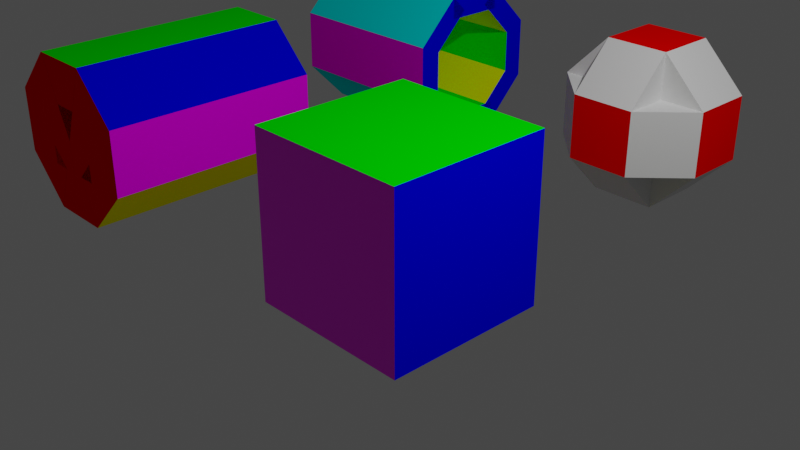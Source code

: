 # Source: test_export.blend  (saved by Blender 2.83.18; exported with 4.5.12 LTS)
import bpy
from mathutils import Matrix  # noqa: F401  (used for matrix-valued properties, if any)

bpy.ops.wm.read_factory_settings(use_empty=True)
scene = bpy.context.scene
scene.name = 'Scene'

# ---- collections
col_collection = bpy.data.collections.new('Collection'); scene.collection.children.link(col_collection)

# ---- images (referenced by path relative to the original .blend; pixels are not part of the script)
import os
ASSET_DIR = os.environ.get("B2B_ASSET_DIR", "")  # directory of the original .blend (textures are referenced by path, not embedded)
HERE = os.path.dirname(os.path.abspath(__file__))  # packed textures are extracted next to this script under _unpacked/

def load_image(name, relpath, width, height, colorspace="sRGB"):
    """Load a texture the original file referenced (path relative to the .blend, or extracted next to this script)."""
    p = next((c for c in (os.path.join(HERE, relpath), os.path.join(ASSET_DIR, relpath)) if relpath and os.path.exists(c)), "")
    if p:
        img = bpy.data.images.load(p, check_existing=True)
        img.name = name
    else:  # same state as the original file: an image datablock whose file is absent (Cycles renders it pink)
        img = bpy.data.images.new(name, width, height)
        img.source = "FILE"
        img.filepath = "//" + (relpath or name)
    img.colorspace_settings.name = colorspace
    return img
img_uv_test_png = load_image('uv_test.png', 'uv_test.png', 1024, 1024, 'sRGB')

# ---- materials (node trees are filled in below, after node groups)
mat_red = bpy.data.materials.new('red')
mat_red.alpha_threshold = 0.0
mat_red.use_transparent_shadow = False
mat_red.line_color = (0.0, 0.0, 0.0, 1.0)
mat_green = bpy.data.materials.new('green')
mat_green.alpha_threshold = 0.0
mat_green.use_transparent_shadow = False
mat_green.line_color = (0.0, 0.0, 0.0, 1.0)
mat_blue = bpy.data.materials.new('blue')
mat_blue.alpha_threshold = 0.0
mat_blue.use_transparent_shadow = False
mat_blue.line_color = (0.0, 0.0, 0.0, 1.0)
mat_yellow = bpy.data.materials.new('yellow')
mat_yellow.use_transparent_shadow = False
mat_purple = bpy.data.materials.new('purple')
mat_purple.alpha_threshold = 0.0
mat_purple.use_transparent_shadow = False
mat_purple.line_color = (0.0, 0.0, 0.0, 1.0)
mat_cyan = bpy.data.materials.new('cyan')
mat_cyan.alpha_threshold = 0.0
mat_cyan.use_transparent_shadow = False
mat_cyan.line_color = (0.0, 0.0, 0.0, 1.0)
mat_uv_texture = bpy.data.materials.new('uv_texture')
mat_uv_texture.use_transparent_shadow = False

# ---- material node trees
mat_red.use_nodes = True; mat_red.node_tree.nodes.clear()
_N = mat_red.node_tree.nodes; _L = mat_red.node_tree.links
n0 = _N.new('ShaderNodeOutputMaterial'); n0.name = 'Material Output'; n0.location = (300, 300)
n1 = _N.new('ShaderNodeBsdfPrincipled'); n1.name = 'Principled BSDF'; n1.location = (10, 300)
n1.distribution = 'GGX'
n1.subsurface_method = 'BURLEY'
n1.inputs[0].default_value = (1.0, 0.0, 0.0, 1.0)
n1.inputs[2].default_value = 0.4
n1.inputs[3].default_value = 1.45
n1.inputs[13].default_value = 0.0
n1.inputs[27].default_value = (0.0, 0.0, 0.0, 1.0)
n1.inputs[28].default_value = 1.0
_L.new(n1.outputs[0], n0.inputs[0])
n0.is_active_output = True
mat_green.use_nodes = True; mat_green.node_tree.nodes.clear()
_N = mat_green.node_tree.nodes; _L = mat_green.node_tree.links
n0 = _N.new('ShaderNodeOutputMaterial'); n0.name = 'Material Output'; n0.location = (300, 300)
n1 = _N.new('ShaderNodeBsdfPrincipled'); n1.name = 'Principled BSDF'; n1.location = (10, 300)
n1.distribution = 'GGX'
n1.subsurface_method = 'BURLEY'
n1.inputs[0].default_value = (0.0, 1.0, 0.0, 1.0)
n1.inputs[2].default_value = 0.4
n1.inputs[3].default_value = 1.45
n1.inputs[13].default_value = 0.0
n1.inputs[27].default_value = (0.0, 0.0, 0.0, 1.0)
n1.inputs[28].default_value = 1.0
_L.new(n1.outputs[0], n0.inputs[0])
n0.is_active_output = True
mat_blue.use_nodes = True; mat_blue.node_tree.nodes.clear()
_N = mat_blue.node_tree.nodes; _L = mat_blue.node_tree.links
n0 = _N.new('ShaderNodeOutputMaterial'); n0.name = 'Material Output'; n0.location = (300, 300)
n1 = _N.new('ShaderNodeBsdfPrincipled'); n1.name = 'Principled BSDF'; n1.location = (10, 300)
n1.distribution = 'GGX'
n1.subsurface_method = 'BURLEY'
n1.inputs[0].default_value = (0.0, 0.0, 1.0, 1.0)
n1.inputs[2].default_value = 0.4
n1.inputs[3].default_value = 1.45
n1.inputs[13].default_value = 0.0
n1.inputs[27].default_value = (0.0, 0.0, 0.0, 1.0)
n1.inputs[28].default_value = 1.0
_L.new(n1.outputs[0], n0.inputs[0])
n0.is_active_output = True
mat_yellow.use_nodes = True; mat_yellow.node_tree.nodes.clear()
_N = mat_yellow.node_tree.nodes; _L = mat_yellow.node_tree.links
n0 = _N.new('ShaderNodeBsdfPrincipled'); n0.name = 'Principled BSDF'; n0.location = (10, 300)
n0.distribution = 'GGX'
n0.subsurface_method = 'BURLEY'
n0.inputs[0].default_value = (1.0, 1.0, 0.0, 1.0)
n0.inputs[3].default_value = 1.45
n0.inputs[13].default_value = 0.0
n0.inputs[27].default_value = (0.0, 0.0, 0.0, 1.0)
n0.inputs[28].default_value = 1.0
n1 = _N.new('ShaderNodeOutputMaterial'); n1.name = 'Material Output'; n1.location = (300, 300)
_L.new(n0.outputs[0], n1.inputs[0])
n1.is_active_output = True
mat_purple.use_nodes = True; mat_purple.node_tree.nodes.clear()
_N = mat_purple.node_tree.nodes; _L = mat_purple.node_tree.links
n0 = _N.new('ShaderNodeOutputMaterial'); n0.name = 'Material Output'; n0.location = (300, 300)
n1 = _N.new('ShaderNodeBsdfPrincipled'); n1.name = 'Principled BSDF'; n1.location = (10, 300)
n1.distribution = 'GGX'
n1.subsurface_method = 'BURLEY'
n1.inputs[0].default_value = (1.0, 0.0, 1.0, 1.0)
n1.inputs[2].default_value = 0.4
n1.inputs[3].default_value = 1.45
n1.inputs[13].default_value = 0.0
n1.inputs[27].default_value = (0.0, 0.0, 0.0, 1.0)
n1.inputs[28].default_value = 1.0
_L.new(n1.outputs[0], n0.inputs[0])
n0.is_active_output = True
mat_cyan.use_nodes = True; mat_cyan.node_tree.nodes.clear()
_N = mat_cyan.node_tree.nodes; _L = mat_cyan.node_tree.links
n0 = _N.new('ShaderNodeOutputMaterial'); n0.name = 'Material Output'; n0.location = (300, 300)
n1 = _N.new('ShaderNodeBsdfPrincipled'); n1.name = 'Principled BSDF'; n1.location = (10, 300)
n1.distribution = 'GGX'
n1.subsurface_method = 'BURLEY'
n1.inputs[0].default_value = (0.0, 1.0, 1.0, 1.0)
n1.inputs[2].default_value = 0.4
n1.inputs[3].default_value = 1.45
n1.inputs[13].default_value = 0.0
n1.inputs[27].default_value = (0.0, 0.0, 0.0, 1.0)
n1.inputs[28].default_value = 1.0
_L.new(n1.outputs[0], n0.inputs[0])
n0.is_active_output = True
mat_uv_texture.use_nodes = True; mat_uv_texture.node_tree.nodes.clear()
_N = mat_uv_texture.node_tree.nodes; _L = mat_uv_texture.node_tree.links
n0 = _N.new('ShaderNodeBsdfPrincipled'); n0.name = 'Principled BSDF'; n0.location = (10, 300)
n0.distribution = 'GGX'
n0.subsurface_method = 'BURLEY'
n0.inputs[3].default_value = 1.45
n0.inputs[27].default_value = (0.0, 0.0, 0.0, 1.0)
n0.inputs[28].default_value = 1.0
n1 = _N.new('ShaderNodeOutputMaterial'); n1.name = 'Material Output'; n1.location = (300, 300)
n2 = _N.new('ShaderNodeTexImage'); n2.name = 'Image Texture'; n2.location = (-280, 280)
n2.image = img_uv_test_png
_L.new(n0.outputs[0], n1.inputs[0])
_L.new(n2.outputs[0], n0.inputs[0])
n1.is_active_output = True

# ---- world
world_world = bpy.data.worlds.new('World'); scene.world = world_world
world_world.use_nodes = True; world_world.node_tree.nodes.clear()
_N = world_world.node_tree.nodes; _L = world_world.node_tree.links
n0 = _N.new('ShaderNodeOutputWorld'); n0.name = 'World Output'; n0.location = (300, 300)
n1 = _N.new('ShaderNodeBackground'); n1.name = 'Background'; n1.location = (10, 300)
n1.inputs[0].default_value = (0.05088, 0.05088, 0.05088, 1.0)
_L.new(n1.outputs[0], n0.inputs[0])
n0.is_active_output = True
world_world.color = (0.05088, 0.05088, 0.05088)
world_world.use_sun_shadow = False
world_world.sun_shadow_jitter_overblur = 0.0

# ---- cameras
cam_camera = bpy.data.cameras.new('Camera')
cam_camera.clip_end = 100.0
cam_camera.ortho_scale = 7.314

# ---- lights
light_light = bpy.data.lights.new('Light', 'POINT')
light_light.transmission_factor = 0.0
light_light.energy = 1000.0
light_light.shadow_soft_size = 0.1
light_light.shadow_maximum_resolution = 0.006
light_light.use_absolute_resolution = True

# ---- meshes
me_cube = bpy.data.meshes.new('Cube')
me_cube.from_pydata([(1.0, 1.0, 1.0), (1.0, 1.0, -1.0), (1.0, -1.0, 1.0), (1.0, -1.0, -1.0), (-1.0, 1.0, 1.0), (-1.0, 1.0, -1.0), (-1.0, -1.0, 1.0), (-1.0, -1.0, -1.0)], [], [(0, 4, 6, 2), (3, 2, 6, 7), (7, 6, 4, 5), (5, 1, 3, 7), (1, 0, 2, 3), (5, 4, 0, 1)])
me_cube.polygons.foreach_set('material_index', [1, 6, 4, 5, 2, 3])
_uv = me_cube.uv_layers.new(name='UVMap')
_uv.uv.foreach_set('vector', [0.625, 0.5, 0.875, 0.5, 0.875, 0.75, 0.625, 0.75, 1.0, 0.0, 1.0, 1.0, 0.0, 1.0, 0.0, 0.0, 0.375, 0.0, 0.625, 0.0, 0.625, 0.25, 0.375, 0.25, 0.125, 0.5, 0.375, 0.5, 0.375, 0.75, 0.125, 0.75, 0.375, 0.5, 0.625, 0.5, 0.625, 0.75, 0.375, 0.75, 0.375, 0.25, 0.625, 0.25, 0.625, 0.5, 0.375, 0.5])
me_cube.materials.append(mat_red)
me_cube.materials.append(mat_green)
me_cube.materials.append(mat_blue)
me_cube.materials.append(mat_yellow)
me_cube.materials.append(mat_purple)
me_cube.materials.append(mat_cyan)
me_cube.materials.append(mat_uv_texture)
me_cube.use_remesh_preserve_volume = False
me_cube.use_remesh_preserve_attributes = False
me_cube.use_mirror_vertex_groups = False
me_cube.update()
me_cube_001 = bpy.data.meshes.new('Cube.001')
me_cube_001.from_pydata([(-0.4142, -1.404, -1.0), (-0.4142, -1.404, 1.0), (-0.4142, 1.404, -1.0), (-0.4142, 1.404, 1.0), (0.4142, -1.404, -1.0), (0.4142, -1.404, 1.0), (0.4142, 1.404, -1.0), (0.4142, 1.404, 1.0)], [], [(0, 1, 3, 2), (2, 3, 7, 6), (6, 7, 5, 4), (4, 5, 1, 0), (2, 6, 4, 0), (7, 3, 1, 5)])
me_cube_001.polygons.foreach_set('material_index', [0, 0, 0, 0, 1, 2])
_uv = me_cube_001.uv_layers.new(name='UVMap')
_uv.uv.foreach_set('vector', [0.375, 0.0, 0.625, 0.0, 0.625, 0.25, 0.375, 0.25, 0.375, 0.25, 0.625, 0.25, 0.625, 0.5, 0.375, 0.5, 0.375, 0.5, 0.625, 0.5, 0.625, 0.75, 0.375, 0.75, 0.375, 0.75, 0.625, 0.75, 0.625, 1.0, 0.375, 1.0, 0.125, 0.5, 0.375, 0.5, 0.375, 0.75, 0.125, 0.75, 0.625, 0.5, 0.875, 0.5, 0.875, 0.75, 0.625, 0.75])
me_cube_001.materials.append(mat_red)
me_cube_001.materials.append(mat_green)
me_cube_001.materials.append(mat_cyan)
me_cube_001.use_remesh_fix_poles = True
me_cube_001.use_remesh_preserve_attributes = False
me_cube_001.use_mirror_vertex_groups = False
me_cube_001.update()
me_cube_002 = bpy.data.meshes.new('Cube.002')
me_cube_002.from_pydata([(-1.0, -1.404, -0.4142), (-1.0, -1.404, 0.4142), (-1.0, 1.404, -0.4142), (-1.0, 1.404, 0.4142), (1.0, -1.404, -0.4142), (1.0, -1.404, 0.4142), (1.0, 1.404, -0.4142), (1.0, 1.404, 0.4142)], [], [(0, 1, 3, 2), (2, 3, 7, 6), (6, 7, 5, 4), (4, 5, 1, 0), (2, 6, 4, 0), (7, 3, 1, 5)])
me_cube_002.polygons.foreach_set('material_index', [2, 0, 1, 0, 0, 0])
_uv = me_cube_002.uv_layers.new(name='UVMap')
_uv.uv.foreach_set('vector', [0.375, 0.0, 0.625, 0.0, 0.625, 0.25, 0.375, 0.25, 0.375, 0.25, 0.625, 0.25, 0.625, 0.5, 0.375, 0.5, 0.375, 0.5, 0.625, 0.5, 0.625, 0.75, 0.375, 0.75, 0.375, 0.75, 0.625, 0.75, 0.625, 1.0, 0.375, 1.0, 0.125, 0.5, 0.375, 0.5, 0.375, 0.75, 0.125, 0.75, 0.625, 0.5, 0.875, 0.5, 0.875, 0.75, 0.625, 0.75])
me_cube_002.materials.append(mat_red)
me_cube_002.materials.append(mat_purple)
me_cube_002.materials.append(mat_yellow)
me_cube_002.use_remesh_fix_poles = True
me_cube_002.use_remesh_preserve_attributes = False
me_cube_002.use_mirror_vertex_groups = False
me_cube_002.update()
me_cube_003 = bpy.data.meshes.new('Cube.003')
me_cube_003.from_pydata([(-0.4142, -1.404, -1.0), (-0.4142, -1.404, 1.0), (-0.4142, 1.404, -1.0), (-0.4142, 1.404, 1.0), (0.4142, -1.404, -1.0), (0.4142, -1.404, 1.0), (0.4142, 1.404, -1.0), (0.4142, 1.404, 1.0)], [], [(0, 1, 3, 2), (2, 3, 7, 6), (6, 7, 5, 4), (4, 5, 1, 0), (2, 6, 4, 0), (7, 3, 1, 5)])
me_cube_003.polygons.foreach_set('material_index', [0, 0, 0, 0, 2, 1])
_uv = me_cube_003.uv_layers.new(name='UVMap')
_uv.uv.foreach_set('vector', [0.375, 0.0, 0.625, 0.0, 0.625, 0.25, 0.375, 0.25, 0.375, 0.25, 0.625, 0.25, 0.625, 0.5, 0.375, 0.5, 0.375, 0.5, 0.625, 0.5, 0.625, 0.75, 0.375, 0.75, 0.375, 0.75, 0.625, 0.75, 0.625, 1.0, 0.375, 1.0, 0.125, 0.5, 0.375, 0.5, 0.375, 0.75, 0.125, 0.75, 0.625, 0.5, 0.875, 0.5, 0.875, 0.75, 0.625, 0.75])
me_cube_003.materials.append(mat_red)
me_cube_003.materials.append(mat_yellow)
me_cube_003.materials.append(mat_purple)
me_cube_003.use_remesh_fix_poles = True
me_cube_003.use_remesh_preserve_attributes = False
me_cube_003.use_mirror_vertex_groups = False
me_cube_003.update()
me_cube_004 = bpy.data.meshes.new('Cube.004')
me_cube_004.from_pydata([(-0.4142, -1.404, -1.0), (-0.4142, -1.404, 1.0), (-0.4142, 1.404, -1.0), (-0.4142, 1.404, 1.0), (0.4142, -1.404, -1.0), (0.4142, -1.404, 1.0), (0.4142, 1.404, -1.0), (0.4142, 1.404, 1.0)], [], [(0, 1, 3, 2), (2, 3, 7, 6), (6, 7, 5, 4), (4, 5, 1, 0), (2, 6, 4, 0), (7, 3, 1, 5)])
me_cube_004.polygons.foreach_set('material_index', [0, 0, 0, 0, 1, 2])
_uv = me_cube_004.uv_layers.new(name='UVMap')
_uv.uv.foreach_set('vector', [0.375, 0.0, 0.625, 0.0, 0.625, 0.25, 0.375, 0.25, 0.375, 0.25, 0.625, 0.25, 0.625, 0.5, 0.375, 0.5, 0.375, 0.5, 0.625, 0.5, 0.625, 0.75, 0.375, 0.75, 0.375, 0.75, 0.625, 0.75, 0.625, 1.0, 0.375, 1.0, 0.125, 0.5, 0.375, 0.5, 0.375, 0.75, 0.125, 0.75, 0.625, 0.5, 0.875, 0.5, 0.875, 0.75, 0.625, 0.75])
me_cube_004.materials.append(mat_red)
me_cube_004.materials.append(mat_blue)
me_cube_004.materials.append(mat_green)
me_cube_004.use_remesh_fix_poles = True
me_cube_004.use_remesh_preserve_attributes = False
me_cube_004.use_mirror_vertex_groups = False
me_cube_004.update()
me_cube_005 = bpy.data.meshes.new('Cube.005')
me_cube_005.from_pydata([(-0.4142, -0.4142, -1.0), (-0.4142, -0.4142, 1.0), (-0.4142, 0.4142, -1.0), (-0.4142, 0.4142, 1.0), (0.4142, -0.4142, -1.0), (0.4142, -0.4142, 1.0), (0.4142, 0.4142, -1.0), (0.4142, 0.4142, 1.0)], [], [(0, 1, 3, 2), (2, 3, 7, 6), (6, 7, 5, 4), (4, 5, 1, 0), (2, 6, 4, 0), (7, 3, 1, 5)])
_uv = me_cube_005.uv_layers.new(name='UVMap')
_uv.uv.foreach_set('vector', [0.375, 0.0, 0.625, 0.0, 0.625, 0.25, 0.375, 0.25, 0.375, 0.25, 0.625, 0.25, 0.625, 0.5, 0.375, 0.5, 0.375, 0.5, 0.625, 0.5, 0.625, 0.75, 0.375, 0.75, 0.375, 0.75, 0.625, 0.75, 0.625, 1.0, 0.375, 1.0, 0.125, 0.5, 0.375, 0.5, 0.375, 0.75, 0.125, 0.75, 0.625, 0.5, 0.875, 0.5, 0.875, 0.75, 0.625, 0.75])
me_cube_005.materials.append(mat_red)
me_cube_005.use_remesh_fix_poles = True
me_cube_005.use_remesh_preserve_attributes = False
me_cube_005.use_mirror_vertex_groups = False
me_cube_005.update()
me_cube_006 = bpy.data.meshes.new('Cube.006')
me_cube_006.from_pydata([(-1.0, -0.4142, -0.4142), (-1.0, -0.4142, 0.4142), (-1.0, 0.4142, -0.4142), (-1.0, 0.4142, 0.4142), (1.0, -0.4142, -0.4142), (1.0, -0.4142, 0.4142), (1.0, 0.4142, -0.4142), (1.0, 0.4142, 0.4142)], [], [(0, 1, 3, 2), (2, 3, 7, 6), (6, 7, 5, 4), (4, 5, 1, 0), (2, 6, 4, 0), (7, 3, 1, 5)])
_uv = me_cube_006.uv_layers.new(name='UVMap')
_uv.uv.foreach_set('vector', [0.375, 0.0, 0.625, 0.0, 0.625, 0.25, 0.375, 0.25, 0.375, 0.25, 0.625, 0.25, 0.625, 0.5, 0.375, 0.5, 0.375, 0.5, 0.625, 0.5, 0.625, 0.75, 0.375, 0.75, 0.375, 0.75, 0.625, 0.75, 0.625, 1.0, 0.375, 1.0, 0.125, 0.5, 0.375, 0.5, 0.375, 0.75, 0.125, 0.75, 0.625, 0.5, 0.875, 0.5, 0.875, 0.75, 0.625, 0.75])
me_cube_006.materials.append(mat_red)
me_cube_006.use_remesh_fix_poles = True
me_cube_006.use_remesh_preserve_attributes = False
me_cube_006.use_mirror_vertex_groups = False
me_cube_006.update()
me_cube_007 = bpy.data.meshes.new('Cube.007')
me_cube_007.from_pydata([(-0.4142, -1.0, -0.4142), (-0.4142, -1.0, 0.4142), (-0.4142, 1.0, -0.4142), (-0.4142, 1.0, 0.4142), (0.4142, -1.0, -0.4142), (0.4142, -1.0, 0.4142), (0.4142, 1.0, -0.4142), (0.4142, 1.0, 0.4142)], [], [(0, 1, 3, 2), (2, 3, 7, 6), (6, 7, 5, 4), (4, 5, 1, 0), (2, 6, 4, 0), (7, 3, 1, 5)])
_uv = me_cube_007.uv_layers.new(name='UVMap')
_uv.uv.foreach_set('vector', [0.375, 0.0, 0.625, 0.0, 0.625, 0.25, 0.375, 0.25, 0.375, 0.25, 0.625, 0.25, 0.625, 0.5, 0.375, 0.5, 0.375, 0.5, 0.625, 0.5, 0.625, 0.75, 0.375, 0.75, 0.375, 0.75, 0.625, 0.75, 0.625, 1.0, 0.375, 1.0, 0.125, 0.5, 0.375, 0.5, 0.375, 0.75, 0.125, 0.75, 0.625, 0.5, 0.875, 0.5, 0.875, 0.75, 0.625, 0.75])
me_cube_007.materials.append(mat_red)
me_cube_007.use_remesh_fix_poles = True
me_cube_007.use_remesh_preserve_attributes = False
me_cube_007.use_mirror_vertex_groups = False
me_cube_007.update()
me_cube_008 = bpy.data.meshes.new('Cube.008')
me_cube_008.from_pydata([(-0.4142, -1.0, -0.4142), (-0.4142, -1.0, 0.4142), (-0.4142, 1.0, -0.4142), (-0.4142, 1.0, 0.4142), (0.4142, -1.0, -0.4142), (0.4142, -1.0, 0.4142), (0.4142, 1.0, -0.4142), (0.4142, 1.0, 0.4142)], [], [(0, 1, 3, 2), (2, 3, 7, 6), (6, 7, 5, 4), (4, 5, 1, 0), (2, 6, 4, 0), (7, 3, 1, 5)])
_uv = me_cube_008.uv_layers.new(name='UVMap')
_uv.uv.foreach_set('vector', [0.375, 0.0, 0.625, 0.0, 0.625, 0.25, 0.375, 0.25, 0.375, 0.25, 0.625, 0.25, 0.625, 0.5, 0.375, 0.5, 0.375, 0.5, 0.625, 0.5, 0.625, 0.75, 0.375, 0.75, 0.375, 0.75, 0.625, 0.75, 0.625, 1.0, 0.375, 1.0, 0.125, 0.5, 0.375, 0.5, 0.375, 0.75, 0.125, 0.75, 0.625, 0.5, 0.875, 0.5, 0.875, 0.75, 0.625, 0.75])
me_cube_008.use_remesh_fix_poles = True
me_cube_008.use_remesh_preserve_attributes = False
me_cube_008.use_mirror_vertex_groups = False
me_cube_008.update()
me_cube_009 = bpy.data.meshes.new('Cube.009')
me_cube_009.from_pydata([(-0.4142, -1.0, -0.4142), (-0.4142, -1.0, 0.4142), (-0.4142, 1.0, -0.4142), (-0.4142, 1.0, 0.4142), (0.4142, -1.0, -0.4142), (0.4142, -1.0, 0.4142), (0.4142, 1.0, -0.4142), (0.4142, 1.0, 0.4142)], [], [(0, 1, 3, 2), (2, 3, 7, 6), (6, 7, 5, 4), (4, 5, 1, 0), (2, 6, 4, 0), (7, 3, 1, 5)])
_uv = me_cube_009.uv_layers.new(name='UVMap')
_uv.uv.foreach_set('vector', [0.375, 0.0, 0.625, 0.0, 0.625, 0.25, 0.375, 0.25, 0.375, 0.25, 0.625, 0.25, 0.625, 0.5, 0.375, 0.5, 0.375, 0.5, 0.625, 0.5, 0.625, 0.75, 0.375, 0.75, 0.375, 0.75, 0.625, 0.75, 0.625, 1.0, 0.375, 1.0, 0.125, 0.5, 0.375, 0.5, 0.375, 0.75, 0.125, 0.75, 0.625, 0.5, 0.875, 0.5, 0.875, 0.75, 0.625, 0.75])
me_cube_009.use_remesh_fix_poles = True
me_cube_009.use_remesh_preserve_attributes = False
me_cube_009.use_mirror_vertex_groups = False
me_cube_009.update()
me_cube_010 = bpy.data.meshes.new('Cube.010')
me_cube_010.from_pydata([(-0.4142, -0.4142, -1.0), (-0.4142, -0.4142, 1.0), (-0.4142, 0.4142, -1.0), (-0.4142, 0.4142, 1.0), (0.4142, -0.4142, -1.0), (0.4142, -0.4142, 1.0), (0.4142, 0.4142, -1.0), (0.4142, 0.4142, 1.0)], [], [(0, 1, 3, 2), (2, 3, 7, 6), (6, 7, 5, 4), (4, 5, 1, 0), (2, 6, 4, 0), (7, 3, 1, 5)])
_uv = me_cube_010.uv_layers.new(name='UVMap')
_uv.uv.foreach_set('vector', [0.375, 0.0, 0.625, 0.0, 0.625, 0.25, 0.375, 0.25, 0.375, 0.25, 0.625, 0.25, 0.625, 0.5, 0.375, 0.5, 0.375, 0.5, 0.625, 0.5, 0.625, 0.75, 0.375, 0.75, 0.375, 0.75, 0.625, 0.75, 0.625, 1.0, 0.375, 1.0, 0.125, 0.5, 0.375, 0.5, 0.375, 0.75, 0.125, 0.75, 0.625, 0.5, 0.875, 0.5, 0.875, 0.75, 0.625, 0.75])
me_cube_010.use_remesh_fix_poles = True
me_cube_010.use_remesh_preserve_attributes = False
me_cube_010.use_mirror_vertex_groups = False
me_cube_010.update()
me_cube_011 = bpy.data.meshes.new('Cube.011')
me_cube_011.from_pydata([(-0.4142, -0.4142, -1.0), (-0.4142, -0.4142, 1.0), (-0.4142, 0.4142, -1.0), (-0.4142, 0.4142, 1.0), (0.4142, -0.4142, -1.0), (0.4142, -0.4142, 1.0), (0.4142, 0.4142, -1.0), (0.4142, 0.4142, 1.0)], [], [(0, 1, 3, 2), (2, 3, 7, 6), (6, 7, 5, 4), (4, 5, 1, 0), (2, 6, 4, 0), (7, 3, 1, 5)])
_uv = me_cube_011.uv_layers.new(name='UVMap')
_uv.uv.foreach_set('vector', [0.375, 0.0, 0.625, 0.0, 0.625, 0.25, 0.375, 0.25, 0.375, 0.25, 0.625, 0.25, 0.625, 0.5, 0.375, 0.5, 0.375, 0.5, 0.625, 0.5, 0.625, 0.75, 0.375, 0.75, 0.375, 0.75, 0.625, 0.75, 0.625, 1.0, 0.375, 1.0, 0.125, 0.5, 0.375, 0.5, 0.375, 0.75, 0.125, 0.75, 0.625, 0.5, 0.875, 0.5, 0.875, 0.75, 0.625, 0.75])
me_cube_011.use_remesh_fix_poles = True
me_cube_011.use_remesh_preserve_attributes = False
me_cube_011.use_mirror_vertex_groups = False
me_cube_011.update()
me_cube_012 = bpy.data.meshes.new('Cube.012')
me_cube_012.from_pydata([(-1.0, -0.4142, -0.4142), (-1.0, -0.4142, 0.4142), (-1.0, 0.4142, -0.4142), (-1.0, 0.4142, 0.4142), (1.0, -0.4142, -0.4142), (1.0, -0.4142, 0.4142), (1.0, 0.4142, -0.4142), (1.0, 0.4142, 0.4142)], [], [(0, 1, 3, 2), (2, 3, 7, 6), (6, 7, 5, 4), (4, 5, 1, 0), (2, 6, 4, 0), (7, 3, 1, 5)])
_uv = me_cube_012.uv_layers.new(name='UVMap')
_uv.uv.foreach_set('vector', [0.375, 0.0, 0.625, 0.0, 0.625, 0.25, 0.375, 0.25, 0.375, 0.25, 0.625, 0.25, 0.625, 0.5, 0.375, 0.5, 0.375, 0.5, 0.625, 0.5, 0.625, 0.75, 0.375, 0.75, 0.375, 0.75, 0.625, 0.75, 0.625, 1.0, 0.375, 1.0, 0.125, 0.5, 0.375, 0.5, 0.375, 0.75, 0.125, 0.75, 0.625, 0.5, 0.875, 0.5, 0.875, 0.75, 0.625, 0.75])
me_cube_012.use_remesh_fix_poles = True
me_cube_012.use_remesh_preserve_attributes = False
me_cube_012.use_mirror_vertex_groups = False
me_cube_012.update()
me_cube_013 = bpy.data.meshes.new('Cube.013')
me_cube_013.from_pydata([(-1.0, -0.4142, -0.4142), (-1.0, -0.4142, 0.4142), (-1.0, 0.4142, -0.4142), (-1.0, 0.4142, 0.4142), (1.0, -0.4142, -0.4142), (1.0, -0.4142, 0.4142), (1.0, 0.4142, -0.4142), (1.0, 0.4142, 0.4142)], [], [(0, 1, 3, 2), (2, 3, 7, 6), (6, 7, 5, 4), (4, 5, 1, 0), (2, 6, 4, 0), (7, 3, 1, 5)])
_uv = me_cube_013.uv_layers.new(name='UVMap')
_uv.uv.foreach_set('vector', [0.375, 0.0, 0.625, 0.0, 0.625, 0.25, 0.375, 0.25, 0.375, 0.25, 0.625, 0.25, 0.625, 0.5, 0.375, 0.5, 0.375, 0.5, 0.625, 0.5, 0.625, 0.75, 0.375, 0.75, 0.375, 0.75, 0.625, 0.75, 0.625, 1.0, 0.375, 1.0, 0.125, 0.5, 0.375, 0.5, 0.375, 0.75, 0.125, 0.75, 0.625, 0.5, 0.875, 0.5, 0.875, 0.75, 0.625, 0.75])
me_cube_013.use_remesh_fix_poles = True
me_cube_013.use_remesh_preserve_attributes = False
me_cube_013.use_mirror_vertex_groups = False
me_cube_013.update()
me_cube_014 = bpy.data.meshes.new('Cube.014')
me_cube_014.from_pydata([(-0.4142, -1.201, 0.7), (-0.4142, -1.201, 1.0), (-0.4142, 1.201, 0.7), (-0.4142, 1.201, 1.0), (0.4142, -1.201, 0.7), (0.4142, -1.201, 1.0), (0.4142, 1.201, 0.7), (0.4142, 1.201, 1.0)], [], [(0, 1, 3, 2), (2, 3, 7, 6), (6, 7, 5, 4), (4, 5, 1, 0), (2, 6, 4, 0), (7, 3, 1, 5)])
me_cube_014.polygons.foreach_set('material_index', [0, 0, 0, 0, 2, 1])
_uv = me_cube_014.uv_layers.new(name='UVMap')
_uv.uv.foreach_set('vector', [0.375, 0.0, 0.625, 0.0, 0.625, 0.25, 0.375, 0.25, 0.375, 0.25, 0.625, 0.25, 0.625, 0.5, 0.375, 0.5, 0.375, 0.5, 0.625, 0.5, 0.625, 0.75, 0.375, 0.75, 0.375, 0.75, 0.625, 0.75, 0.625, 1.0, 0.375, 1.0, 0.125, 0.5, 0.375, 0.5, 0.375, 0.75, 0.125, 0.75, 0.625, 0.5, 0.875, 0.5, 0.875, 0.75, 0.625, 0.75])
me_cube_014.materials.append(mat_blue)
me_cube_014.materials.append(mat_purple)
me_cube_014.materials.append(mat_green)
me_cube_014.use_remesh_fix_poles = True
me_cube_014.use_remesh_preserve_attributes = False
me_cube_014.use_mirror_vertex_groups = False
me_cube_014.update()
me_cube_015 = bpy.data.meshes.new('Cube.015')
me_cube_015.from_pydata([(-0.4142, -1.201, 0.7), (-0.4142, -1.201, 1.0), (-0.4142, 1.201, 0.7), (-0.4142, 1.201, 1.0), (0.4142, -1.201, 0.7), (0.4142, -1.201, 1.0), (0.4142, 1.201, 0.7), (0.4142, 1.201, 1.0)], [], [(0, 1, 3, 2), (2, 3, 7, 6), (6, 7, 5, 4), (4, 5, 1, 0), (2, 6, 4, 0), (7, 3, 1, 5)])
me_cube_015.polygons.foreach_set('material_index', [0, 0, 0, 0, 2, 1])
_uv = me_cube_015.uv_layers.new(name='UVMap')
_uv.uv.foreach_set('vector', [0.375, 0.0, 0.625, 0.0, 0.625, 0.25, 0.375, 0.25, 0.375, 0.25, 0.625, 0.25, 0.625, 0.5, 0.375, 0.5, 0.375, 0.5, 0.625, 0.5, 0.625, 0.75, 0.375, 0.75, 0.375, 0.75, 0.625, 0.75, 0.625, 1.0, 0.375, 1.0, 0.125, 0.5, 0.375, 0.5, 0.375, 0.75, 0.125, 0.75, 0.625, 0.5, 0.875, 0.5, 0.875, 0.75, 0.625, 0.75])
me_cube_015.materials.append(mat_blue)
me_cube_015.materials.append(mat_cyan)
me_cube_015.materials.append(mat_yellow)
me_cube_015.use_remesh_fix_poles = True
me_cube_015.use_remesh_preserve_attributes = False
me_cube_015.use_mirror_vertex_groups = False
me_cube_015.update()
me_cube_016 = bpy.data.meshes.new('Cube.016')
me_cube_016.from_pydata([(-0.4142, -1.201, 0.7), (-0.4142, -1.201, 1.0), (-0.4142, 1.201, 0.7), (-0.4142, 1.201, 1.0), (0.4142, -1.201, 0.7), (0.4142, -1.201, 1.0), (0.4142, 1.201, 0.7), (0.4142, 1.201, 1.0)], [], [(0, 1, 3, 2), (2, 3, 7, 6), (6, 7, 5, 4), (4, 5, 1, 0), (2, 6, 4, 0), (7, 3, 1, 5)])
me_cube_016.polygons.foreach_set('material_index', [0, 0, 0, 0, 2, 1])
_uv = me_cube_016.uv_layers.new(name='UVMap')
_uv.uv.foreach_set('vector', [0.375, 0.0, 0.625, 0.0, 0.625, 0.25, 0.375, 0.25, 0.375, 0.25, 0.625, 0.25, 0.625, 0.5, 0.375, 0.5, 0.375, 0.5, 0.625, 0.5, 0.625, 0.75, 0.375, 0.75, 0.375, 0.75, 0.625, 0.75, 0.625, 1.0, 0.375, 1.0, 0.125, 0.5, 0.375, 0.5, 0.375, 0.75, 0.125, 0.75, 0.625, 0.5, 0.875, 0.5, 0.875, 0.75, 0.625, 0.75])
me_cube_016.materials.append(mat_blue)
me_cube_016.materials.append(mat_purple)
me_cube_016.materials.append(mat_green)
me_cube_016.use_remesh_fix_poles = True
me_cube_016.use_remesh_preserve_attributes = False
me_cube_016.use_mirror_vertex_groups = False
me_cube_016.update()
me_cube_017 = bpy.data.meshes.new('Cube.017')
me_cube_017.from_pydata([(-0.4142, -1.201, 0.7), (-0.4142, -1.201, 1.0), (-0.4142, 1.201, 0.7), (-0.4142, 1.201, 1.0), (0.4142, -1.201, 0.7), (0.4142, -1.201, 1.0), (0.4142, 1.201, 0.7), (0.4142, 1.201, 1.0)], [], [(0, 1, 3, 2), (2, 3, 7, 6), (6, 7, 5, 4), (4, 5, 1, 0), (2, 6, 4, 0), (7, 3, 1, 5)])
me_cube_017.polygons.foreach_set('material_index', [0, 0, 0, 0, 2, 1])
_uv = me_cube_017.uv_layers.new(name='UVMap')
_uv.uv.foreach_set('vector', [0.375, 0.0, 0.625, 0.0, 0.625, 0.25, 0.375, 0.25, 0.375, 0.25, 0.625, 0.25, 0.625, 0.5, 0.375, 0.5, 0.375, 0.5, 0.625, 0.5, 0.625, 0.75, 0.375, 0.75, 0.375, 0.75, 0.625, 0.75, 0.625, 1.0, 0.375, 1.0, 0.125, 0.5, 0.375, 0.5, 0.375, 0.75, 0.125, 0.75, 0.625, 0.5, 0.875, 0.5, 0.875, 0.75, 0.625, 0.75])
me_cube_017.materials.append(mat_blue)
me_cube_017.materials.append(mat_cyan)
me_cube_017.materials.append(mat_yellow)
me_cube_017.use_remesh_fix_poles = True
me_cube_017.use_remesh_preserve_attributes = False
me_cube_017.use_mirror_vertex_groups = False
me_cube_017.update()
me_cube_018 = bpy.data.meshes.new('Cube.018')
me_cube_018.from_pydata([(-0.4142, -1.201, 0.7), (-0.4142, -1.201, 1.0), (-0.4142, 1.201, 0.7), (-0.4142, 1.201, 1.0), (0.4142, -1.201, 0.7), (0.4142, -1.201, 1.0), (0.4142, 1.201, 0.7), (0.4142, 1.201, 1.0)], [], [(0, 1, 3, 2), (2, 3, 7, 6), (6, 7, 5, 4), (4, 5, 1, 0), (2, 6, 4, 0), (7, 3, 1, 5)])
me_cube_018.polygons.foreach_set('material_index', [0, 0, 0, 0, 2, 1])
_uv = me_cube_018.uv_layers.new(name='UVMap')
_uv.uv.foreach_set('vector', [0.375, 0.0, 0.625, 0.0, 0.625, 0.25, 0.375, 0.25, 0.375, 0.25, 0.625, 0.25, 0.625, 0.5, 0.375, 0.5, 0.375, 0.5, 0.625, 0.5, 0.625, 0.75, 0.375, 0.75, 0.375, 0.75, 0.625, 0.75, 0.625, 1.0, 0.375, 1.0, 0.125, 0.5, 0.375, 0.5, 0.375, 0.75, 0.125, 0.75, 0.625, 0.5, 0.875, 0.5, 0.875, 0.75, 0.625, 0.75])
me_cube_018.materials.append(mat_blue)
me_cube_018.materials.append(mat_purple)
me_cube_018.materials.append(mat_green)
me_cube_018.use_remesh_fix_poles = True
me_cube_018.use_remesh_preserve_attributes = False
me_cube_018.use_mirror_vertex_groups = False
me_cube_018.update()
me_cube_019 = bpy.data.meshes.new('Cube.019')
me_cube_019.from_pydata([(-0.4142, -1.201, 0.7), (-0.4142, -1.201, 1.0), (-0.4142, 1.201, 0.7), (-0.4142, 1.201, 1.0), (0.4142, -1.201, 0.7), (0.4142, -1.201, 1.0), (0.4142, 1.201, 0.7), (0.4142, 1.201, 1.0)], [], [(0, 1, 3, 2), (2, 3, 7, 6), (6, 7, 5, 4), (4, 5, 1, 0), (2, 6, 4, 0), (7, 3, 1, 5)])
me_cube_019.polygons.foreach_set('material_index', [0, 0, 0, 0, 2, 1])
_uv = me_cube_019.uv_layers.new(name='UVMap')
_uv.uv.foreach_set('vector', [0.375, 0.0, 0.625, 0.0, 0.625, 0.25, 0.375, 0.25, 0.375, 0.25, 0.625, 0.25, 0.625, 0.5, 0.375, 0.5, 0.375, 0.5, 0.625, 0.5, 0.625, 0.75, 0.375, 0.75, 0.375, 0.75, 0.625, 0.75, 0.625, 1.0, 0.375, 1.0, 0.125, 0.5, 0.375, 0.5, 0.375, 0.75, 0.125, 0.75, 0.625, 0.5, 0.875, 0.5, 0.875, 0.75, 0.625, 0.75])
me_cube_019.materials.append(mat_blue)
me_cube_019.materials.append(mat_cyan)
me_cube_019.materials.append(mat_yellow)
me_cube_019.use_remesh_fix_poles = True
me_cube_019.use_remesh_preserve_attributes = False
me_cube_019.use_mirror_vertex_groups = False
me_cube_019.update()
me_cube_020 = bpy.data.meshes.new('Cube.020')
me_cube_020.from_pydata([(-0.4142, -1.201, 0.7), (-0.4142, -1.201, 1.0), (-0.4142, 1.201, 0.7), (-0.4142, 1.201, 1.0), (0.4142, -1.201, 0.7), (0.4142, -1.201, 1.0), (0.4142, 1.201, 0.7), (0.4142, 1.201, 1.0)], [], [(0, 1, 3, 2), (2, 3, 7, 6), (6, 7, 5, 4), (4, 5, 1, 0), (2, 6, 4, 0), (7, 3, 1, 5)])
me_cube_020.polygons.foreach_set('material_index', [0, 0, 0, 0, 2, 1])
_uv = me_cube_020.uv_layers.new(name='UVMap')
_uv.uv.foreach_set('vector', [0.375, 0.0, 0.625, 0.0, 0.625, 0.25, 0.375, 0.25, 0.375, 0.25, 0.625, 0.25, 0.625, 0.5, 0.375, 0.5, 0.375, 0.5, 0.625, 0.5, 0.625, 0.75, 0.375, 0.75, 0.375, 0.75, 0.625, 0.75, 0.625, 1.0, 0.375, 1.0, 0.125, 0.5, 0.375, 0.5, 0.375, 0.75, 0.125, 0.75, 0.625, 0.5, 0.875, 0.5, 0.875, 0.75, 0.625, 0.75])
me_cube_020.materials.append(mat_blue)
me_cube_020.materials.append(mat_purple)
me_cube_020.materials.append(mat_green)
me_cube_020.use_remesh_fix_poles = True
me_cube_020.use_remesh_preserve_attributes = False
me_cube_020.use_mirror_vertex_groups = False
me_cube_020.update()
me_cube_021 = bpy.data.meshes.new('Cube.021')
me_cube_021.from_pydata([(-0.4142, -1.201, 0.7), (-0.4142, -1.201, 1.0), (-0.4142, 1.201, 0.7), (-0.4142, 1.201, 1.0), (0.4142, -1.201, 0.7), (0.4142, -1.201, 1.0), (0.4142, 1.201, 0.7), (0.4142, 1.201, 1.0)], [], [(0, 1, 3, 2), (2, 3, 7, 6), (6, 7, 5, 4), (4, 5, 1, 0), (2, 6, 4, 0), (7, 3, 1, 5)])
me_cube_021.polygons.foreach_set('material_index', [0, 0, 0, 0, 2, 1])
_uv = me_cube_021.uv_layers.new(name='UVMap')
_uv.uv.foreach_set('vector', [0.375, 0.0, 0.625, 0.0, 0.625, 0.25, 0.375, 0.25, 0.375, 0.25, 0.625, 0.25, 0.625, 0.5, 0.375, 0.5, 0.375, 0.5, 0.625, 0.5, 0.625, 0.75, 0.375, 0.75, 0.375, 0.75, 0.625, 0.75, 0.625, 1.0, 0.375, 1.0, 0.125, 0.5, 0.375, 0.5, 0.375, 0.75, 0.125, 0.75, 0.625, 0.5, 0.875, 0.5, 0.875, 0.75, 0.625, 0.75])
me_cube_021.materials.append(mat_blue)
me_cube_021.materials.append(mat_cyan)
me_cube_021.materials.append(mat_yellow)
me_cube_021.use_remesh_fix_poles = True
me_cube_021.use_remesh_preserve_attributes = False
me_cube_021.use_mirror_vertex_groups = False
me_cube_021.update()

# ---- objects
ob_cube = bpy.data.objects.new('Cube', me_cube)
ob_light = bpy.data.objects.new('Light', light_light)
ob_camera = bpy.data.objects.new('Camera', cam_camera)
ob_cube_001 = bpy.data.objects.new('Cube.001', me_cube_001)
ob_cube_002 = bpy.data.objects.new('Cube.002', me_cube_002)
ob_cube_003 = bpy.data.objects.new('Cube.003', me_cube_003)
ob_cube_004 = bpy.data.objects.new('Cube.004', me_cube_004)
ob_cube_005 = bpy.data.objects.new('Cube.005', me_cube_005)
ob_cube_006 = bpy.data.objects.new('Cube.006', me_cube_006)
ob_cube_007 = bpy.data.objects.new('Cube.007', me_cube_007)
ob_cube_008 = bpy.data.objects.new('Cube.008', me_cube_008)
ob_cube_009 = bpy.data.objects.new('Cube.009', me_cube_009)
ob_cube_010 = bpy.data.objects.new('Cube.010', me_cube_010)
ob_cube_011 = bpy.data.objects.new('Cube.011', me_cube_011)
ob_cube_012 = bpy.data.objects.new('Cube.012', me_cube_012)
ob_cube_013 = bpy.data.objects.new('Cube.013', me_cube_013)
ob_cube_014 = bpy.data.objects.new('Cube.014', me_cube_014)
ob_cube_015 = bpy.data.objects.new('Cube.015', me_cube_015)
ob_cube_016 = bpy.data.objects.new('Cube.016', me_cube_016)
ob_cube_017 = bpy.data.objects.new('Cube.017', me_cube_017)
ob_cube_018 = bpy.data.objects.new('Cube.018', me_cube_018)
ob_cube_019 = bpy.data.objects.new('Cube.019', me_cube_019)
ob_cube_020 = bpy.data.objects.new('Cube.020', me_cube_020)
ob_cube_021 = bpy.data.objects.new('Cube.021', me_cube_021)

# ---- transforms, parenting, visibility, modifiers, constraints
ob_cube.location = (0.0, 0.0, 0.0)
ob_cube.lock_rotations_4d = False
ob_cube.empty_display_type = 'ARROWS'
ob_cube.lineart.crease_threshold = 0.0
ob_light.location = (4.076, 1.005, 5.904)
ob_light.rotation_euler = (0.6503, 0.05522, 1.866)
ob_light.lock_rotations_4d = False
ob_light.empty_display_type = 'ARROWS'
ob_light.color = (0.0, 0.0, 0.0, 0.0)
ob_light.lineart.crease_threshold = 0.0
ob_camera.location = (7.359, -6.926, 4.958)
ob_camera.rotation_euler = (1.109, 0.0, 0.8149)
ob_camera.lock_rotations_4d = False
ob_camera.empty_display_type = 'ARROWS'
ob_camera.color = (0.0, 0.0, 0.0, 0.0)
ob_camera.display_type = 'WIRE'
ob_camera.lineart.crease_threshold = 0.0
ob_cube_001.location = (-4.186, 0.0, 0.0)
ob_cube_001.rotation_euler = (3.142, -0.0, 0.0)
ob_cube_001.lineart.crease_threshold = 0.0
ob_cube_002.location = (-4.186, 0.0, 0.0)
ob_cube_002.rotation_euler = (3.142, -0.0, 0.0)
ob_cube_002.lineart.crease_threshold = 0.0
ob_cube_003.location = (-4.186, 0.0, 0.0)
ob_cube_003.rotation_euler = (3.142, -0.7854, -8.742e-08)
ob_cube_003.lineart.crease_threshold = 0.0
ob_cube_004.location = (-4.186, 0.0, 0.0)
ob_cube_004.rotation_euler = (3.142, 0.7854, 8.742e-08)
ob_cube_004.lineart.crease_threshold = 0.0
ob_cube_005.location = (0.0, 4.286, 0.0)
ob_cube_005.lineart.crease_threshold = 0.0
ob_cube_006.location = (0.0, 4.286, 0.0)
ob_cube_006.lineart.crease_threshold = 0.0
ob_cube_007.location = (0.0, 4.286, 0.0)
ob_cube_007.lineart.crease_threshold = 0.0
ob_cube_008.location = (0.0, 4.286, 0.0)
ob_cube_008.rotation_euler = (0.7854, -0.0, 0.0)
ob_cube_008.lineart.crease_threshold = 0.0
ob_cube_009.location = (0.0, 4.286, 0.0)
ob_cube_009.rotation_euler = (-0.7854, -0.0, 0.0)
ob_cube_009.lineart.crease_threshold = 0.0
ob_cube_010.location = (0.0, 4.286, 0.0)
ob_cube_010.rotation_euler = (0.0, 0.7854, 0.0)
ob_cube_010.lineart.crease_threshold = 0.0
ob_cube_011.location = (0.0, 4.286, 0.0)
ob_cube_011.rotation_euler = (0.0, -0.7854, 0.0)
ob_cube_011.lineart.crease_threshold = 0.0
ob_cube_012.location = (0.0, 4.286, 0.0)
ob_cube_012.rotation_euler = (0.0, -0.0, 0.7854)
ob_cube_012.lineart.crease_threshold = 0.0
ob_cube_013.location = (0.0, 4.286, 0.0)
ob_cube_013.rotation_euler = (0.0, -0.0, -0.7854)
ob_cube_013.lineart.crease_threshold = 0.0
ob_cube_014.location = (-4.163, 4.229, 0.0)
ob_cube_014.rotation_euler = (0.0, -0.0, 4.712)
ob_cube_014.lineart.crease_threshold = 0.0
ob_cube_015.location = (-4.163, 4.229, 0.0)
ob_cube_015.rotation_euler = (0.0, 0.7854, 4.712)
ob_cube_015.lineart.crease_threshold = 0.0
ob_cube_016.location = (-4.163, 4.229, 0.0)
ob_cube_016.rotation_euler = (-4.712, 1.571, 0.0)
ob_cube_016.lineart.crease_threshold = 0.0
ob_cube_017.location = (-4.163, 4.229, 0.0)
ob_cube_017.rotation_euler = (0.0, 2.356, 4.712)
ob_cube_017.lineart.crease_threshold = 0.0
ob_cube_018.location = (-4.163, 4.229, 0.0)
ob_cube_018.rotation_euler = (0.0, -3.142, 4.712)
ob_cube_018.lineart.crease_threshold = 0.0
ob_cube_019.location = (-4.163, 4.229, 0.0)
ob_cube_019.rotation_euler = (0.0, -2.356, 4.712)
ob_cube_019.lineart.crease_threshold = 0.0
ob_cube_020.location = (-4.163, 4.229, 0.0)
ob_cube_020.rotation_euler = (4.712, -1.571, 0.0)
ob_cube_020.lineart.crease_threshold = 0.0
ob_cube_021.location = (-4.163, 4.229, 0.0)
ob_cube_021.rotation_euler = (0.0, -0.7854, 4.712)
ob_cube_021.lineart.crease_threshold = 0.0

# ---- collection membership
col_collection.objects.link(ob_cube)
col_collection.objects.link(ob_light)
col_collection.objects.link(ob_camera)
col_collection.objects.link(ob_cube_001)
col_collection.objects.link(ob_cube_002)
col_collection.objects.link(ob_cube_003)
col_collection.objects.link(ob_cube_004)
col_collection.objects.link(ob_cube_005)
col_collection.objects.link(ob_cube_006)
col_collection.objects.link(ob_cube_007)
col_collection.objects.link(ob_cube_008)
col_collection.objects.link(ob_cube_009)
col_collection.objects.link(ob_cube_010)
col_collection.objects.link(ob_cube_011)
col_collection.objects.link(ob_cube_012)
col_collection.objects.link(ob_cube_013)
col_collection.objects.link(ob_cube_014)
col_collection.objects.link(ob_cube_015)
col_collection.objects.link(ob_cube_016)
col_collection.objects.link(ob_cube_017)
col_collection.objects.link(ob_cube_018)
col_collection.objects.link(ob_cube_019)
col_collection.objects.link(ob_cube_020)
col_collection.objects.link(ob_cube_021)

# ---- scene / render settings (as saved in the file)
scene.camera = ob_camera
scene.frame_start = 1; scene.frame_end = 250; scene.frame_set(1)
scene.render.engine = 'BLENDER_EEVEE_NEXT'
scene.cycles.use_denoising = False
scene.cycles.samples = 128
scene.cycles.sampling_pattern = 'TABULATED_SOBOL'
scene.cycles.use_adaptive_sampling = False
scene.cycles.use_light_tree = False
scene.view_settings.view_transform = 'Filmic'
bpy.context.view_layer.update()

